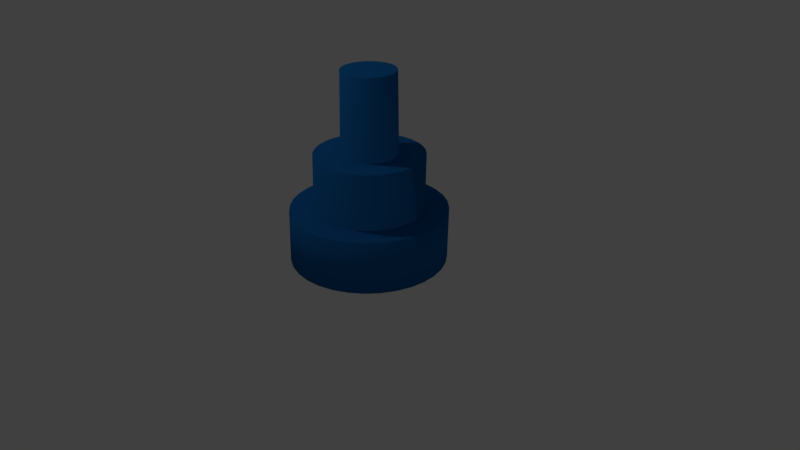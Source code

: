 # Source: extrusion1.blend  (saved by Blender 2.79.0; exported with 4.5.12 LTS)
import bpy
from mathutils import Matrix  # noqa: F401  (used for matrix-valued properties, if any)

bpy.ops.wm.read_factory_settings(use_empty=True)
scene = bpy.context.scene
scene.name = 'Scene'

# ---- collections
col_collection_1 = bpy.data.collections.new('Collection 1'); scene.collection.children.link(col_collection_1)

# ---- materials (node trees are filled in below, after node groups)
mat_material_001 = bpy.data.materials.new('Material.001')
mat_material_001.alpha_threshold = 0.0
mat_material_001.use_transparent_shadow = False
mat_material_001.diffuse_color = (0.009412, 0.1398, 0.42, 1.0)
mat_material_001.specular_color = (0.7874, 0.6038, 1.0)
mat_material_001.roughness = 0.5

# ---- material node trees

# ---- world
world_world = bpy.data.worlds.new('World'); scene.world = world_world
world_world.color = (0.05088, 0.05088, 0.05088)
world_world.use_sun_shadow = False
world_world.sun_shadow_jitter_overblur = 0.0
world_world.cycles.sampling_method = 'MANUAL'

# ---- cameras
cam_camera = bpy.data.cameras.new('Camera')
cam_camera.clip_end = 100.0
cam_camera.lens = 35.0
cam_camera.sensor_width = 32.0
cam_camera.sensor_height = 18.0
cam_camera.ortho_scale = 7.314
cam_camera.dof.focus_distance = 0.0
cam_camera.dof.aperture_fstop = 128.0

# ---- lights
light_lamp = bpy.data.lights.new('Lamp', 'POINT')
light_lamp.transmission_factor = 0.0
light_lamp.cutoff_distance = 30.0
light_lamp.energy = 100.0
light_lamp.shadow_buffer_clip_start = 1.001
light_lamp.shadow_soft_size = 0.1
light_lamp.shadow_maximum_resolution = 0.006
light_lamp.use_absolute_resolution = True

# ---- meshes
me_cylinder = bpy.data.meshes.new('Cylinder')
me_cylinder.from_pydata([(0.0, 1.0, 0.0003798), (0.006307, 1.011, 0.6737), (0.1951, 0.9808, 0.0003798), (0.2014, 0.9916, 0.6737), (0.3827, 0.9239, 0.0003798), (0.389, 0.9347, 0.6737), (0.5556, 0.8315, 0.0003798), (0.5619, 0.8422, 0.6737), (0.7071, 0.7071, 0.0003798), (0.7134, 0.7179, 0.6737), (0.8315, 0.5556, 0.0003798), (0.8378, 0.5663, 0.6737), (0.9239, 0.3827, 0.0003798), (0.9302, 0.3935, 0.6737), (0.9808, 0.1951, 0.0003798), (0.9871, 0.2059, 0.6737), (1.0, 7.55e-08, 0.0003798), (1.006, 0.01077, 0.6737), (0.9808, -0.1951, 0.0003798), (0.9871, -0.1843, 0.6737), (0.9239, -0.3827, 0.0003798), (0.9302, -0.3719, 0.6737), (0.8315, -0.5556, 0.0003798), (0.8378, -0.5448, 0.6737), (0.7071, -0.7071, 0.0003798), (0.7134, -0.6963, 0.6737), (0.5556, -0.8315, 0.0003798), (0.5619, -0.8207, 0.6737), (0.3827, -0.9239, 0.0003798), (0.389, -0.9131, 0.6737), (0.1951, -0.9808, 0.0003798), (0.2014, -0.97, 0.6737), (-3.258e-07, -1.0, 0.0003798), (0.006307, -0.9892, 0.6737), (-0.1951, -0.9808, 0.0003798), (-0.1888, -0.97, 0.6737), (-0.3827, -0.9239, 0.0003798), (-0.3764, -0.9131, 0.6737), (-0.5556, -0.8315, 0.0003798), (-0.5493, -0.8207, 0.6737), (-0.7071, -0.7071, 0.0003798), (-0.7008, -0.6963, 0.6737), (-0.8315, -0.5556, 0.0003798), (-0.8252, -0.5448, 0.6737), (-0.9239, -0.3827, 0.0003798), (-0.9176, -0.3719, 0.6737), (-0.9808, -0.1951, 0.0003798), (-0.9745, -0.1843, 0.6737), (-1.0, 9.656e-07, 0.0003798), (-0.9937, 0.01077, 0.6737), (-0.9808, 0.1951, 0.0003798), (-0.9745, 0.2059, 0.6737), (-0.9239, 0.3827, 0.0003798), (-0.9176, 0.3935, 0.6737), (-0.8315, 0.5556, 0.0003798), (-0.8252, 0.5663, 0.6737), (-0.7071, 0.7071, 0.0003798), (-0.7008, 0.7179, 0.6737), (-0.5556, 0.8315, 0.0003798), (-0.5493, 0.8422, 0.6737), (-0.3827, 0.9239, 0.0003798), (-0.3764, 0.9347, 0.6737), (-0.1951, 0.9808, 0.0003798), (-0.1888, 0.9916, 0.6737), (0.1422, 0.6939, 0.6737), (0.006307, 0.7073, 0.6737), (0.2729, 0.6543, 0.6737), (0.3933, 0.5899, 0.6737), (0.4988, 0.5033, 0.6737), (0.5855, 0.3977, 0.6737), (0.6498, 0.2773, 0.6737), (0.6895, 0.1467, 0.6737), (0.7029, 0.01077, 0.6737), (0.6895, -0.1251, 0.6737), (0.6498, -0.2558, 0.6737), (0.5855, -0.3762, 0.6737), (0.4988, -0.4818, 0.6737), (0.3933, -0.5684, 0.6737), (0.2729, -0.6328, 0.6737), (0.1422, -0.6724, 0.6737), (0.006307, -0.6858, 0.6737), (-0.1296, -0.6724, 0.6737), (-0.2602, -0.6328, 0.6737), (-0.3807, -0.5684, 0.6737), (-0.4862, -0.4818, 0.6737), (-0.5728, -0.3762, 0.6737), (-0.6372, -0.2558, 0.6737), (-0.6769, -0.1251, 0.6737), (-0.6902, 0.01077, 0.6737), (-0.6769, 0.1467, 0.6737), (-0.6372, 0.2773, 0.6737), (-0.5728, 0.3978, 0.6737), (-0.4862, 0.5033, 0.6737), (-0.3807, 0.5899, 0.6737), (-0.2602, 0.6543, 0.6737), (-0.1296, 0.6939, 0.6737), (0.1502, 0.7052, 1.39), (0.01429, 0.7185, 1.39), (0.2808, 0.6655, 1.39), (0.4013, 0.6012, 1.39), (0.5068, 0.5145, 1.39), (0.5934, 0.409, 1.39), (0.6578, 0.2886, 1.39), (0.6975, 0.1579, 1.39), (0.7108, 0.02201, 1.39), (0.6975, -0.1139, 1.39), (0.6578, -0.2445, 1.39), (0.5934, -0.365, 1.39), (0.5068, -0.4705, 1.39), (0.4013, -0.5571, 1.39), (0.2808, -0.6215, 1.39), (0.1502, -0.6612, 1.39), (0.01429, -0.6745, 1.39), (-0.1216, -0.6612, 1.39), (-0.2523, -0.6215, 1.39), (-0.3727, -0.5571, 1.39), (-0.4782, -0.4705, 1.39), (-0.5649, -0.365, 1.39), (-0.6292, -0.2445, 1.39), (-0.6689, -0.1139, 1.39), (-0.6822, 0.02201, 1.39), (-0.6689, 0.1579, 1.39), (-0.6292, 0.2886, 1.39), (-0.5649, 0.409, 1.39), (-0.4782, 0.5145, 1.39), (-0.3727, 0.6012, 1.39), (-0.2523, 0.6655, 1.39), (-0.1216, 0.7052, 1.39), (0.08449, 0.3749, 1.39), (0.01429, 0.3818, 1.39), (0.152, 0.3544, 1.39), (0.2142, 0.3212, 1.39), (0.2687, 0.2764, 1.39), (0.3135, 0.2219, 1.39), (0.3467, 0.1597, 1.39), (0.3672, 0.0922, 1.39), (0.3741, 0.02201, 1.39), (0.3672, -0.04819, 1.39), (0.3467, -0.1157, 1.39), (0.3135, -0.1779, 1.39), (0.2687, -0.2324, 1.39), (0.2142, -0.2772, 1.39), (0.152, -0.3104, 1.39), (0.08449, -0.3309, 1.39), (0.01429, -0.3378, 1.39), (-0.0559, -0.3309, 1.39), (-0.1234, -0.3104, 1.39), (-0.1856, -0.2772, 1.39), (-0.2401, -0.2324, 1.39), (-0.2849, -0.1779, 1.39), (-0.3181, -0.1157, 1.39), (-0.3386, -0.04819, 1.39), (-0.3455, 0.02201, 1.39), (-0.3386, 0.0922, 1.39), (-0.3181, 0.1597, 1.39), (-0.2849, 0.2219, 1.39), (-0.2401, 0.2764, 1.39), (-0.1856, 0.3212, 1.39), (-0.1234, 0.3544, 1.39), (-0.0559, 0.3749, 1.39), (0.08382, 0.3639, 2.433), (0.01671, 0.3705, 2.433), (0.1484, 0.3443, 2.433), (0.2078, 0.3125, 2.433), (0.26, 0.2697, 2.433), (0.3027, 0.2176, 2.433), (0.3345, 0.1581, 2.433), (0.3541, 0.09356, 2.433), (0.3607, 0.02645, 2.433), (0.3541, -0.04067, 2.433), (0.3345, -0.1052, 2.433), (0.3027, -0.1647, 2.433), (0.26, -0.2168, 2.433), (0.2078, -0.2596, 2.433), (0.1484, -0.2914, 2.433), (0.08382, -0.311, 2.433), (0.01671, -0.3176, 2.433), (-0.05041, -0.311, 2.433), (-0.1149, -0.2914, 2.433), (-0.1744, -0.2596, 2.433), (-0.2266, -0.2168, 2.433), (-0.2693, -0.1647, 2.433), (-0.3011, -0.1052, 2.433), (-0.3207, -0.04066, 2.433), (-0.3273, 0.02645, 2.433), (-0.3207, 0.09356, 2.433), (-0.3011, 0.1581, 2.433), (-0.2693, 0.2176, 2.433), (-0.2266, 0.2697, 2.433), (-0.1744, 0.3125, 2.433), (-0.1149, 0.3443, 2.433), (-0.05041, 0.3639, 2.433)], [], [(0, 1, 3, 2), (2, 3, 5, 4), (4, 5, 7, 6), (6, 7, 9, 8), (8, 9, 11, 10), (10, 11, 13, 12), (12, 13, 15, 14), (14, 15, 17, 16), (16, 17, 19, 18), (18, 19, 21, 20), (20, 21, 23, 22), (22, 23, 25, 24), (24, 25, 27, 26), (26, 27, 29, 28), (28, 29, 31, 30), (30, 31, 33, 32), (32, 33, 35, 34), (34, 35, 37, 36), (36, 37, 39, 38), (38, 39, 41, 40), (40, 41, 43, 42), (42, 43, 45, 44), (44, 45, 47, 46), (46, 47, 49, 48), (48, 49, 51, 50), (50, 51, 53, 52), (52, 53, 55, 54), (54, 55, 57, 56), (56, 57, 59, 58), (58, 59, 61, 60), (9, 7, 67, 68), (60, 61, 63, 62), (62, 63, 1, 0), (0, 2, 4, 6, 8, 10, 12, 14, 16, 18, 20, 22, 24, 26, 28, 30, 32, 34, 36, 38, 40, 42, 44, 46, 48, 50, 52, 54, 56, 58, 60, 62), (73, 72, 104, 105), (27, 25, 76, 77), (45, 43, 85, 86), (63, 61, 94, 95), (19, 17, 72, 73), (37, 35, 81, 82), (55, 53, 90, 91), (11, 9, 68, 69), (29, 27, 77, 78), (47, 45, 86, 87), (3, 1, 65, 64), (1, 63, 95, 65), (21, 19, 73, 74), (39, 37, 82, 83), (57, 55, 91, 92), (13, 11, 69, 70), (31, 29, 78, 79), (49, 47, 87, 88), (5, 3, 64, 66), (23, 21, 74, 75), (41, 39, 83, 84), (59, 57, 92, 93), (15, 13, 70, 71), (33, 31, 79, 80), (51, 49, 88, 89), (7, 5, 66, 67), (25, 23, 75, 76), (43, 41, 84, 85), (61, 59, 93, 94), (17, 15, 71, 72), (35, 33, 80, 81), (53, 51, 89, 90), (108, 107, 139, 140), (87, 86, 118, 119), (74, 73, 105, 106), (88, 87, 119, 120), (75, 74, 106, 107), (89, 88, 120, 121), (76, 75, 107, 108), (90, 89, 121, 122), (77, 76, 108, 109), (91, 90, 122, 123), (78, 77, 109, 110), (64, 65, 97, 96), (92, 91, 123, 124), (79, 78, 110, 111), (66, 64, 96, 98), (93, 92, 124, 125), (80, 79, 111, 112), (67, 66, 98, 99), (94, 93, 125, 126), (81, 80, 112, 113), (68, 67, 99, 100), (95, 94, 126, 127), (82, 81, 113, 114), (69, 68, 100, 101), (65, 95, 127, 97), (83, 82, 114, 115), (70, 69, 101, 102), (84, 83, 115, 116), (71, 70, 102, 103), (85, 84, 116, 117), (72, 71, 103, 104), (86, 85, 117, 118), (143, 142, 174, 175), (122, 121, 153, 154), (109, 108, 140, 141), (123, 122, 154, 155), (110, 109, 141, 142), (96, 97, 129, 128), (124, 123, 155, 156), (111, 110, 142, 143), (98, 96, 128, 130), (125, 124, 156, 157), (112, 111, 143, 144), (99, 98, 130, 131), (126, 125, 157, 158), (113, 112, 144, 145), (100, 99, 131, 132), (127, 126, 158, 159), (114, 113, 145, 146), (101, 100, 132, 133), (97, 127, 159, 129), (115, 114, 146, 147), (102, 101, 133, 134), (116, 115, 147, 148), (103, 102, 134, 135), (117, 116, 148, 149), (104, 103, 135, 136), (118, 117, 149, 150), (105, 104, 136, 137), (119, 118, 150, 151), (106, 105, 137, 138), (120, 119, 151, 152), (107, 106, 138, 139), (121, 120, 152, 153), (160, 161, 191, 190, 189, 188, 187, 186, 185, 184, 183, 182, 181, 180, 179, 178, 177, 176, 175, 174, 173, 172, 171, 170, 169, 168, 167, 166, 165, 164, 163, 162), (130, 128, 160, 162), (157, 156, 188, 189), (144, 143, 175, 176), (131, 130, 162, 163), (158, 157, 189, 190), (145, 144, 176, 177), (132, 131, 163, 164), (159, 158, 190, 191), (146, 145, 177, 178), (133, 132, 164, 165), (129, 159, 191, 161), (147, 146, 178, 179), (134, 133, 165, 166), (148, 147, 179, 180), (135, 134, 166, 167), (149, 148, 180, 181), (136, 135, 167, 168), (150, 149, 181, 182), (137, 136, 168, 169), (151, 150, 182, 183), (138, 137, 169, 170), (152, 151, 183, 184), (139, 138, 170, 171), (153, 152, 184, 185), (140, 139, 171, 172), (154, 153, 185, 186), (141, 140, 172, 173), (155, 154, 186, 187), (142, 141, 173, 174), (128, 129, 161, 160), (156, 155, 187, 188)])
me_cylinder.polygons.foreach_set('use_smooth', [1, 1, 1, 1, 1, 1, 1, 1, 1, 1, 1, 1, 1, 1, 1, 1, 1, 1, 1, 1, 1, 1, 1, 1, 1, 1, 1, 1, 1, 1, 0, 1, 1, 0, 1, 0, 0, 0, 0, 0, 0, 0, 0, 0, 0, 0, 0, 0, 0, 0, 0, 0, 0, 0, 0, 0, 0, 0, 0, 0, 0, 0, 0, 0, 0, 0, 0, 1, 1, 1, 1, 1, 1, 1, 1, 1, 1, 1, 1, 1, 1, 1, 1, 1, 1, 1, 1, 1, 1, 1, 1, 1, 1, 1, 1, 1, 1, 1, 1, 0, 0, 0, 0, 0, 0, 0, 0, 0, 0, 0, 0, 0, 0, 0, 0, 0, 0, 0, 0, 0, 0, 0, 0, 0, 0, 0, 0, 0, 0, 0, 0, 1, 1, 1, 1, 1, 1, 1, 1, 1, 1, 1, 1, 1, 1, 1, 1, 1, 1, 1, 1, 1, 1, 1, 1, 1, 1, 1, 1, 1, 1, 1])
me_cylinder.materials.append(mat_material_001)
me_cylinder.use_remesh_preserve_volume = False
me_cylinder.use_remesh_preserve_attributes = False
me_cylinder.use_mirror_vertex_groups = False
me_cylinder.update()

# ---- objects
ob_cylinder = bpy.data.objects.new('Cylinder', me_cylinder)
ob_lamp = bpy.data.objects.new('Lamp', light_lamp)
ob_camera = bpy.data.objects.new('Camera', cam_camera)

# ---- transforms, parenting, visibility, modifiers, constraints
ob_cylinder.location = (0.0, 0.0, 0.0)
ob_cylinder.lineart.crease_threshold = 0.0
ob_lamp.location = (-2.244, -1.824, 6.386)
ob_lamp.rotation_euler = (0.6503, 0.05522, 1.866)
ob_lamp.lock_rotations_4d = False
ob_lamp.empty_display_type = 'ARROWS'
ob_lamp.color = (0.0, 0.0, 0.0, 0.0)
ob_lamp.lineart.crease_threshold = 0.0
ob_camera.location = (7.481, -6.508, 5.344)
ob_camera.rotation_euler = (1.109, 0.0, 0.8149)
ob_camera.lock_rotations_4d = False
ob_camera.empty_display_type = 'ARROWS'
ob_camera.color = (0.0, 0.0, 0.0, 0.0)
ob_camera.display_type = 'WIRE'
ob_camera.lineart.crease_threshold = 0.0

# ---- collection membership
col_collection_1.objects.link(ob_cylinder)
col_collection_1.objects.link(ob_lamp)
col_collection_1.objects.link(ob_camera)

# ---- scene / render settings (as saved in the file)
scene.camera = ob_camera
scene.frame_start = 1; scene.frame_end = 250; scene.frame_set(0)
scene.render.engine = 'BLENDER_EEVEE_NEXT'
scene.render.resolution_percentage = 50
scene.render.dither_intensity = 0.0
scene.cycles.use_denoising = False
scene.cycles.samples = 128
scene.cycles.sampling_pattern = 'TABULATED_SOBOL'
scene.cycles.use_adaptive_sampling = False
scene.cycles.use_light_tree = False
scene.cycles.blur_glossy = 0.0
scene.cycles.sample_clamp_indirect = 0.0
scene.view_settings.view_transform = 'Standard'
bpy.context.view_layer.update()
